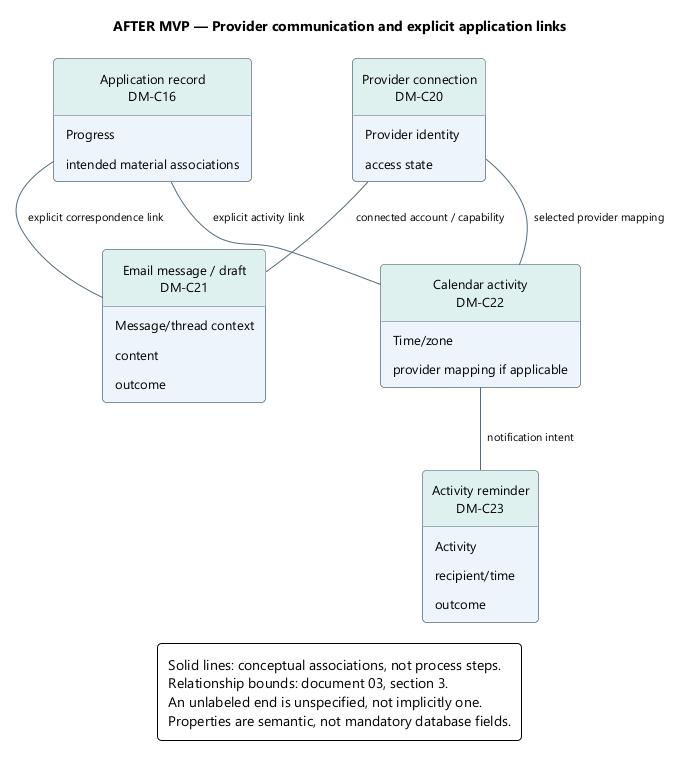

The diagram above was rendered by PlantUML. Its source (embedded in the PNG):
@startuml
' OWNER-MVP-2026-11-04 review: Future after MVP. Provider, advanced Sprint/review, or untrusted execution requirement retained as deferred.
skinparam backgroundColor white
skinparam defaultFontName Segoe UI
skinparam defaultFontSize 13
skinparam shadowing false
skinparam roundcorner 8
skinparam ArrowColor #526B7B
skinparam ArrowFontSize 11
skinparam packageStyle rectangle
skinparam classAttributeIconSize 0
hide circle
skinparam classBackgroundColor #EDF4FB
skinparam classBorderColor #526B7B
skinparam classHeaderBackgroundColor #DFF1EF
skinparam noteBackgroundColor #FFF3DF
skinparam noteBorderColor #B99557
skinparam rectangleBackgroundColor #EDF4FB
skinparam rectangleBorderColor #526B7B
skinparam activityBackgroundColor #EDF4FB
skinparam activityBorderColor #526B7B
skinparam activityDiamondBackgroundColor #DFF1EF
skinparam activityDiamondBorderColor #458F88
skinparam padding 6
skinparam nodesep 35
skinparam ranksep 40
hide empty members
title AFTER MVP — Provider communication and explicit application links
top to bottom direction
class "Application record\nDM-C16" as application {
  Progress
  intended material associations
}
class "Provider connection\nDM-C20" as connection {
  Provider identity
  access state
}
class "Email message / draft\nDM-C21" as message {
  Message/thread context
  content
  outcome
}
class "Calendar activity\nDM-C22" as activity {
  Time/zone
  provider mapping if applicable
}
class "Activity reminder\nDM-C23" as reminder {
  Activity
  recipient/time
  outcome
}
application -- message : explicit correspondence link
application -- activity : explicit activity link
connection -- message : connected account / capability
connection -- activity : selected provider mapping
activity -- reminder : notification intent
legend bottom
Solid lines: conceptual associations, not process steps.
Relationship bounds: document 03, section 3.
An unlabeled end is unspecified, not implicitly one.
Properties are semantic, not mandatory database fields.
endlegend
@enduml